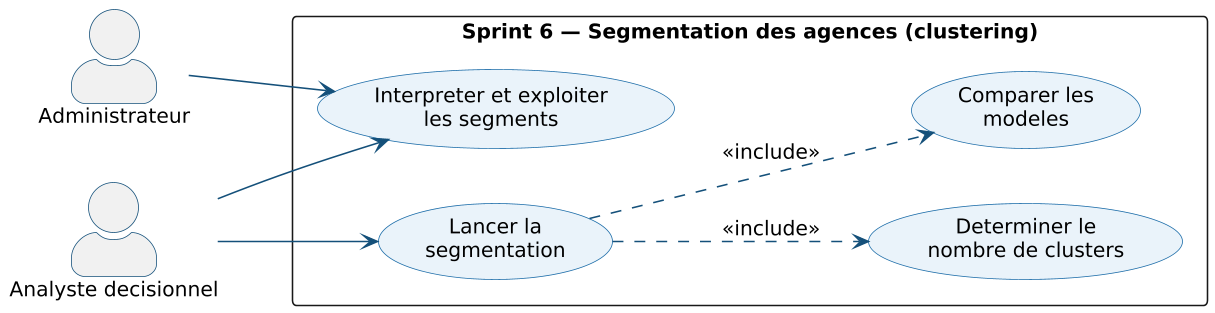

The diagram above was rendered by PlantUML. Its source (embedded in the PNG):
@startuml
skinparam dpi 150
skinparam shadowing false
skinparam DefaultFontName Arial
skinparam DefaultFontSize 13
skinparam ArrowColor #14507A
skinparam roundCorner 6
left to right direction
skinparam packageStyle rectangle
skinparam actorStyle awesome
skinparam usecaseBackgroundColor #EAF3FA
skinparam usecaseBorderColor #1B6CA8
skinparam actorBorderColor #14507A
actor "Administrateur" as ADM
actor "Analyste decisionnel" as ANA
rectangle "Sprint 6 — Segmentation des agences (clustering)" {
  usecase "Lancer la\nsegmentation" as F1
  usecase "Determiner le\nnombre de clusters" as F2
  usecase "Comparer les\nmodeles" as F3
  usecase "Interpreter et exploiter\nles segments" as F4
}
ANA --> F1
F1 ..> F2 : <<include>>
F1 ..> F3 : <<include>>
ANA --> F4
ADM --> F4
@enduml